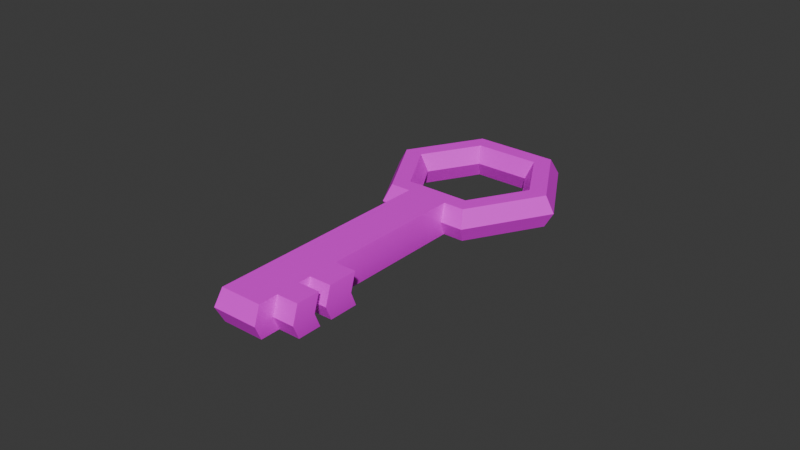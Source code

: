 # Source: obj_key_Harper_01.blend  (saved by Blender 5.1.29; exported with 4.5.12 LTS)
import bpy
from mathutils import Matrix  # noqa: F401  (used for matrix-valued properties, if any)

bpy.ops.wm.read_factory_settings(use_empty=True)
scene = bpy.context.scene
scene.name = 'Scene'

# ---- collections
col_collection = bpy.data.collections.new('Collection'); scene.collection.children.link(col_collection)

# ---- images (referenced by path relative to the original .blend; pixels are not part of the script)
import os
ASSET_DIR = os.environ.get("B2B_ASSET_DIR", "")  # directory of the original .blend (textures are referenced by path, not embedded)
HERE = os.path.dirname(os.path.abspath(__file__))  # packed textures are extracted next to this script under _unpacked/

def load_image(name, relpath, width, height, colorspace="sRGB"):
    """Load a texture the original file referenced (path relative to the .blend, or extracted next to this script)."""
    p = next((c for c in (os.path.join(HERE, relpath), os.path.join(ASSET_DIR, relpath)) if relpath and os.path.exists(c)), "")
    if p:
        img = bpy.data.images.load(p, check_existing=True)
        img.name = name
    else:  # same state as the original file: an image datablock whose file is absent (Cycles renders it pink)
        img = bpy.data.images.new(name, width, height)
        img.source = "FILE"
        img.filepath = "//" + (relpath or name)
    img.colorspace_settings.name = colorspace
    return img
img_color_palette_png = load_image('Color_palette.png', 'Color_palette.png', 1024, 1024, 'sRGB')

# ---- materials (node trees are filled in below, after node groups)
mat_001 = bpy.data.materials.new('材质.001')

# ---- node groups
ng_smooth_by_angle = bpy.data.node_groups.new('Smooth by Angle', 'GeometryNodeTree')
_s = ng_smooth_by_angle.interface.new_socket(name='Mesh', in_out='OUTPUT', socket_type='NodeSocketGeometry')
_s = ng_smooth_by_angle.interface.new_socket(name='Mesh', in_out='INPUT', socket_type='NodeSocketGeometry')
_s = ng_smooth_by_angle.interface.new_socket(name='Angle', in_out='INPUT', socket_type='NodeSocketFloat')
_s.subtype = 'ANGLE'
_s.default_value = 0.5236
_s.min_value = 0.0
_s.max_value = 3.142
_s.description = 'Maximum face angle for smooth edges'
_s = ng_smooth_by_angle.interface.new_socket(name='Ignore Sharpness', in_out='INPUT', socket_type='NodeSocketBool')
_s.force_non_field = True
ng_smooth_by_angle.is_modifier = True
_N = ng_smooth_by_angle.nodes; _L = ng_smooth_by_angle.links
n0 = _N.new('GeometryNodeSetShadeSmooth'); n0.name = 'Set Shade Smooth'; n0.location = (120, -80)
n0.domain = 'EDGE'
n1 = _N.new('GeometryNodeSetShadeSmooth'); n1.name = 'Set Shade Smooth.001'; n1.location = (300, -80)
n2 = _N.new('NodeGroupOutput'); n2.name = 'Group Output'; n2.location = (480, -80)
n3 = _N.new('GeometryNodeInputMeshEdgeAngle'); n3.name = 'Edge Angle'; n3.location = (-440, -240)
n4 = _N.new('NodeGroupInput'); n4.name = 'Group Input'; n4.location = (-80, -80)
n5 = _N.new('GeometryNodeInputEdgeSmooth'); n5.name = 'Is Edge Smooth'; n5.location = (-260, -120)
n6 = _N.new('GeometryNodeInputShadeSmooth'); n6.name = 'Is Shade Smooth'; n6.location = (-440, -397)
n7 = _N.new('FunctionNodeCompare'); n7.name = 'Compare'; n7.location = (-260, -260)
n7.operation = 'LESS_EQUAL'
n7.inputs[6].default_value = (0.0, 0.0, 0.0, 0.0)
n7.inputs[7].default_value = (0.0, 0.0, 0.0, 0.0)
n8 = _N.new('FunctionNodeBooleanMath'); n8.name = 'Boolean Math.001'; n8.location = (-80, -260)
n9 = _N.new('NodeGroupInput'); n9.name = 'Group Input.001'; n9.location = (-440, -329)
n10 = _N.new('NodeGroupInput'); n10.name = 'Group Input.002'; n10.location = (-259, -189)
n11 = _N.new('FunctionNodeBooleanMath'); n11.name = 'Boolean Math'; n11.location = (-80, -149)
n11.operation = 'OR'
n12 = _N.new('FunctionNodeBooleanMath'); n12.name = 'Boolean Math.002'; n12.location = (-260, -380)
n12.operation = 'OR'
n13 = _N.new('NodeGroupInput'); n13.name = 'Group Input.003'; n13.location = (-440, -460)
_L.new(n3.outputs[0], n7.inputs[0])
_L.new(n1.outputs[0], n2.inputs[0])
_L.new(n9.outputs[1], n7.inputs[1])
_L.new(n7.outputs[0], n8.inputs[0])
_L.new(n4.outputs[0], n0.inputs[0])
_L.new(n0.outputs[0], n1.inputs[0])
_L.new(n8.outputs[0], n0.inputs[2])
_L.new(n10.outputs[2], n11.inputs[1])
_L.new(n5.outputs[0], n11.inputs[0])
_L.new(n11.outputs[0], n0.inputs[1])
_L.new(n13.outputs[2], n12.inputs[1])
_L.new(n6.outputs[0], n12.inputs[0])
_L.new(n12.outputs[0], n8.inputs[1])
n2.is_active_output = True

# ---- material node trees
mat_001.use_nodes = True; mat_001.node_tree.nodes.clear()
_N = mat_001.node_tree.nodes; _L = mat_001.node_tree.links
n0 = _N.new('ShaderNodeBsdfPrincipled'); n0.name = '原理化 BSDF'; n0.location = (-200, 100)
n1 = _N.new('ShaderNodeOutputMaterial'); n1.name = '材质输出'; n1.location = (200, 100)
n2 = _N.new('ShaderNodeTexImage'); n2.name = '图像纹理'; n2.location = (-490, 60)
n2.image = img_color_palette_png
_L.new(n0.outputs[0], n1.inputs[0])
_L.new(n2.outputs[0], n0.inputs[0])
n1.is_active_output = True

# ---- world
world_world = bpy.data.worlds.new('World'); scene.world = world_world
world_world.use_nodes = True; world_world.node_tree.nodes.clear()
_N = world_world.node_tree.nodes; _L = world_world.node_tree.links
n0 = _N.new('ShaderNodeOutputWorld'); n0.name = 'World Output'; n0.location = (200, 100)
n1 = _N.new('ShaderNodeBackground'); n1.name = 'Background'; n1.location = (-200, 100)
n1.inputs[0].default_value = (0.05088, 0.05088, 0.05088, 1.0)
_L.new(n1.outputs[0], n0.inputs[0])
n0.is_active_output = True
world_world.color = (0.05088, 0.05088, 0.05088)
world_world.sun_shadow_jitter_overblur = 0.0

# ---- meshes
me_x = bpy.data.meshes.new('环体')
me_x.from_pydata([(1.25, 0.0, 0.0), (1.125, 0.0, 0.2165), (0.875, 0.0, 0.2165), (0.75, 0.0, 3.062e-17), (0.875, 0.0, -0.2165), (1.125, 0.0, -0.2165), (0.625, 1.083, 0.0), (0.5625, 0.9743, 0.2165), (0.4375, 0.7578, 0.2165), (0.375, 0.6495, 3.062e-17), (0.4375, 0.7578, -0.2165), (0.5625, 0.9743, -0.2165), (-0.625, 1.083, 0.0), (-0.5625, 0.9743, 0.2165), (-0.4375, 0.7578, 0.2165), (-0.375, 0.6495, 3.062e-17), (-0.4375, 0.7578, -0.2165), (-0.5625, 0.9743, -0.2165), (-1.25, 1.093e-07, 0.0), (-1.125, 9.835e-08, 0.2165), (-0.875, 7.649e-08, 0.2165), (-0.75, 6.557e-08, 3.062e-17), (-0.875, 7.649e-08, -0.2165), (-1.125, 9.835e-08, -0.2165), (-0.625, -1.083, 0.0), (-0.5625, -0.9743, 0.2165), (-0.4375, -0.7578, 0.2165), (-0.375, -0.6495, 3.062e-17), (-0.4375, -0.7578, -0.2165), (-0.5625, -0.9743, -0.2165), (0.625, -1.083, 0.0), (0.5625, -0.9743, 0.2165), (0.4375, -0.7578, 0.2165), (0.375, -0.6495, 3.062e-17), (0.4375, -0.7578, -0.2165), (0.5625, -0.9743, -0.2165), (-0.8437, -0.4871, 0.2165), (-0.8437, -0.4871, -0.2165), (-1.094, -0.2706, 0.0), (-0.9844, -0.2436, 0.2165), (-0.9844, -0.2436, -0.2165), (-0.7812, -0.8119, 0.0), (-0.7031, -0.7307, 0.2165), (-0.7031, -0.7307, -0.2165), (-3.802, -1.834, 0.0), (-3.646, -2.105, 0.0), (-3.693, -1.807, 0.2165), (-3.552, -2.051, 0.2165), (-3.693, -1.807, -0.2165), (-3.552, -2.051, -0.2165), (-3.49, -2.376, 0.0), (-3.412, -2.295, 0.2165), (-3.412, -2.295, -0.2165), (-3.26, -2.243, 0.0), (-3.182, -2.162, 0.2165), (-3.182, -2.162, -0.2165), (-2.902, -2.0, -0.2165), (-2.98, -2.081, 0.0), (-2.902, -2.0, 0.2165), (-2.753, -1.914, -0.2165), (-2.831, -1.995, 0.0), (-2.753, -1.914, 0.2165), (-2.405, -1.713, -0.2165), (-2.483, -1.794, 0.0), (-2.405, -1.713, 0.2165), (-2.833, -2.336, 0.0), (-3.113, -2.498, 0.0), (-2.755, -2.255, 0.2165), (-3.035, -2.417, 0.2165), (-3.035, -2.417, -0.2165), (-2.755, -2.255, -0.2165), (-2.336, -2.049, 0.0), (-2.684, -2.25, 0.0), (-2.258, -1.968, 0.2165), (-2.605, -2.169, 0.2165), (-2.605, -2.169, -0.2165), (-2.258, -1.968, -0.2165)], [], [(0, 6, 7, 1), (1, 7, 8, 2), (2, 8, 9, 3), (3, 9, 10, 4), (4, 10, 11, 5), (5, 11, 6, 0), (6, 12, 13, 7), (7, 13, 14, 8), (8, 14, 15, 9), (9, 15, 16, 10), (10, 16, 17, 11), (11, 17, 12, 6), (12, 18, 19, 13), (13, 19, 20, 14), (14, 20, 21, 15), (15, 21, 22, 16), (16, 22, 23, 17), (17, 23, 18, 12), (41, 24, 25, 42), (20, 26, 27, 21), (21, 27, 28, 22), (43, 29, 24, 41), (24, 30, 31, 25), (25, 31, 32, 26), (26, 32, 33, 27), (27, 33, 34, 28), (28, 34, 35, 29), (29, 35, 30, 24), (30, 0, 1, 31), (31, 1, 2, 32), (32, 2, 3, 33), (33, 3, 4, 34), (34, 4, 5, 35), (35, 5, 0, 30), (53, 54, 51, 50), (55, 53, 50, 52), (18, 38, 39, 19), (36, 42, 25, 26, 20, 19, 39), (22, 28, 29, 43, 37, 40, 23), (23, 40, 38, 18), (48, 49, 45, 44), (44, 45, 47, 46), (49, 52, 50, 45), (45, 50, 51, 47), (47, 51, 54, 58, 61, 64, 42, 36), (49, 48, 40, 37), (44, 46, 39, 38), (42, 64, 63, 41), (58, 54, 68, 67), (61, 60, 72, 74), (60, 61, 58, 57), (59, 60, 57, 56), (56, 55, 52, 49, 37, 43, 62, 59), (46, 47, 36, 39), (48, 44, 38, 40), (62, 63, 71, 76), (59, 62, 76, 75), (70, 65, 66, 69), (65, 67, 68, 66), (76, 71, 72, 75), (71, 73, 74, 72), (57, 58, 67, 65), (53, 55, 69, 66), (55, 56, 70, 69), (56, 57, 65, 70), (54, 53, 66, 68), (63, 64, 73, 71), (64, 61, 74, 73), (60, 59, 75, 72), (41, 63, 62, 43)])
me_x.polygons.foreach_set('use_smooth', [True] * 70)
_uv = me_x.uv_layers.new(name='UVMap')
_uv.uv.foreach_set('vector', [0.5766, 0.3439, 0.5766, 0.3443, 0.5766, 0.3443, 0.5766, 0.344, 0.5766, 0.344, 0.5766, 0.3443, 0.5766, 0.3443, 0.5766, 0.3441, 0.5766, 0.3441, 0.5766, 0.3443, 0.5766, 0.3443, 0.5766, 0.3441, 0.5766, 0.3441, 0.5766, 0.3443, 0.5766, 0.3443, 0.5766, 0.3441, 0.5766, 0.3441, 0.5766, 0.3443, 0.5766, 0.3443, 0.5766, 0.344, 0.5766, 0.344, 0.5766, 0.3443, 0.5766, 0.3443, 0.5766, 0.3439, 0.5766, 0.3443, 0.5766, 0.3445, 0.5766, 0.3445, 0.5766, 0.3443, 0.5766, 0.3443, 0.5766, 0.3445, 0.5766, 0.3445, 0.5766, 0.3443, 0.5766, 0.3443, 0.5766, 0.3445, 0.5766, 0.3445, 0.5766, 0.3443, 0.5766, 0.3443, 0.5766, 0.3445, 0.5766, 0.3445, 0.5766, 0.3443, 0.5766, 0.3443, 0.5766, 0.3445, 0.5766, 0.3445, 0.5766, 0.3443, 0.5766, 0.3443, 0.5766, 0.3445, 0.5766, 0.3445, 0.5766, 0.3443, 0.5766, 0.3445, 0.5766, 0.3447, 0.5766, 0.3447, 0.5766, 0.3445, 0.5766, 0.3445, 0.5766, 0.3447, 0.5766, 0.3447, 0.5766, 0.3445, 0.5766, 0.3445, 0.5766, 0.3447, 0.5766, 0.3447, 0.5766, 0.3445, 0.5766, 0.3445, 0.5766, 0.3447, 0.5766, 0.3447, 0.5766, 0.3445, 0.5766, 0.3445, 0.5766, 0.3447, 0.5766, 0.3447, 0.5766, 0.3445, 0.5766, 0.3445, 0.5766, 0.3447, 0.5766, 0.3447, 0.5766, 0.3445, 0.5766, 0.3447, 0.5766, 0.3447, 0.5766, 0.3447, 0.5766, 0.3447, 0.5766, 0.3447, 0.5766, 0.3447, 0.5766, 0.3447, 0.5766, 0.3447, 0.5766, 0.3447, 0.5766, 0.3447, 0.5766, 0.3447, 0.5766, 0.3447, 0.5766, 0.3447, 0.5766, 0.3447, 0.5766, 0.3447, 0.5766, 0.3447, 0.5766, 0.3447, 0.5766, 0.3444, 0.5766, 0.3444, 0.5766, 0.3447, 0.5766, 0.3447, 0.5766, 0.3444, 0.5766, 0.3444, 0.5766, 0.3447, 0.5766, 0.3447, 0.5766, 0.3444, 0.5766, 0.3444, 0.5766, 0.3447, 0.5766, 0.3447, 0.5766, 0.3444, 0.5766, 0.3444, 0.5766, 0.3447, 0.5766, 0.3447, 0.5766, 0.3444, 0.5766, 0.3444, 0.5766, 0.3447, 0.5766, 0.3447, 0.5766, 0.3444, 0.5766, 0.3444, 0.5766, 0.3447, 0.5766, 0.3444, 0.5766, 0.3439, 0.5766, 0.344, 0.5766, 0.3444, 0.5766, 0.3444, 0.5766, 0.344, 0.5766, 0.3441, 0.5766, 0.3444, 0.5766, 0.3444, 0.5766, 0.3441, 0.5766, 0.3441, 0.5766, 0.3444, 0.5766, 0.3444, 0.5766, 0.3441, 0.5766, 0.3441, 0.5766, 0.3444, 0.5766, 0.3444, 0.5766, 0.3441, 0.5766, 0.344, 0.5766, 0.3444, 0.5766, 0.3444, 0.5766, 0.344, 0.5766, 0.3439, 0.5766, 0.3444, 0.5766, 0.3451, 0.5766, 0.3451, 0.5766, 0.3451, 0.5766, 0.3451, 0.5766, 0.3451, 0.5766, 0.3451, 0.5766, 0.3451, 0.5766, 0.3451, 0.5766, 0.3447, 0.5766, 0.3448, 0.5766, 0.3447, 0.5766, 0.3447, 0.5766, 0.3448, 0.5766, 0.3447, 0.5766, 0.3447, 0.5766, 0.3447, 0.5766, 0.3447, 0.5766, 0.3447, 0.5766, 0.3447, 0.5766, 0.3447, 0.5766, 0.3447, 0.5766, 0.3447, 0.5766, 0.3447, 0.5766, 0.3448, 0.5766, 0.3447, 0.5766, 0.3447, 0.5766, 0.3447, 0.5766, 0.3447, 0.5766, 0.3448, 0.5766, 0.3447, 0.5766, 0.3452, 0.5766, 0.3451, 0.5766, 0.3452, 0.5766, 0.3453, 0.5766, 0.3453, 0.5766, 0.3452, 0.5766, 0.3451, 0.5766, 0.3452, 0.5766, 0.3451, 0.5766, 0.3451, 0.5766, 0.3451, 0.5766, 0.3452, 0.5766, 0.3452, 0.5766, 0.3451, 0.5766, 0.3451, 0.5766, 0.3451, 0.5766, 0.3451, 0.5766, 0.3451, 0.5766, 0.3451, 0.5766, 0.345, 0.5766, 0.345, 0.5766, 0.3449, 0.5766, 0.3447, 0.5766, 0.3448, 0.5766, 0.3451, 0.5766, 0.3452, 0.5766, 0.3447, 0.5766, 0.3448, 0.5766, 0.3453, 0.5766, 0.3452, 0.5766, 0.3447, 0.5766, 0.3448, 0.5766, 0.3447, 0.5766, 0.3449, 0.5766, 0.345, 0.5766, 0.3447, 0.5766, 0.345, 0.5766, 0.3451, 0.5766, 0.3451, 0.5766, 0.3451, 0.5766, 0.345, 0.5766, 0.345, 0.5766, 0.345, 0.5766, 0.345, 0.5766, 0.345, 0.5766, 0.345, 0.5766, 0.345, 0.5766, 0.345, 0.5766, 0.345, 0.5766, 0.345, 0.5766, 0.345, 0.5766, 0.345, 0.5766, 0.345, 0.5766, 0.3451, 0.5766, 0.3451, 0.5766, 0.3451, 0.5766, 0.3448, 0.5766, 0.3447, 0.5766, 0.3449, 0.5766, 0.345, 0.5766, 0.3452, 0.5766, 0.3451, 0.5766, 0.3448, 0.5766, 0.3447, 0.5766, 0.3452, 0.5766, 0.3453, 0.5766, 0.3448, 0.5766, 0.3447, 0.5766, 0.3449, 0.5766, 0.345, 0.5766, 0.345, 0.5766, 0.345, 0.5766, 0.345, 0.5766, 0.3449, 0.5766, 0.345, 0.5766, 0.345, 0.5766, 0.3451, 0.5766, 0.3451, 0.5766, 0.3451, 0.5766, 0.3451, 0.5766, 0.3451, 0.5766, 0.3451, 0.5766, 0.3451, 0.5766, 0.3451, 0.5766, 0.345, 0.5766, 0.345, 0.5766, 0.345, 0.5766, 0.345, 0.5766, 0.345, 0.5766, 0.345, 0.5766, 0.345, 0.5766, 0.345, 0.5766, 0.345, 0.5766, 0.345, 0.5766, 0.3451, 0.5766, 0.3451, 0.5766, 0.3451, 0.5766, 0.3451, 0.5766, 0.3451, 0.5766, 0.3451, 0.5766, 0.3451, 0.5766, 0.345, 0.5766, 0.3451, 0.5766, 0.3451, 0.5934, 0.345, 0.5934, 0.3389, 0.5934, 0.3389, 0.5934, 0.345, 0.5766, 0.3451, 0.5766, 0.3451, 0.5766, 0.3451, 0.5766, 0.3451, 0.5766, 0.345, 0.5766, 0.3449, 0.5766, 0.345, 0.5766, 0.345, 0.5766, 0.3449, 0.5766, 0.345, 0.5766, 0.345, 0.5766, 0.345, 0.5766, 0.345, 0.5766, 0.345, 0.5766, 0.345, 0.5766, 0.345, 0.5766, 0.3447, 0.5766, 0.345, 0.5766, 0.3449, 0.5766, 0.3447])
me_x.materials.append(mat_001)
me_x.update()

# ---- objects
ob_x = bpy.data.objects.new('环体', me_x)

# ---- transforms, parenting, visibility, modifiers, constraints
ob_x.location = (0.02046, 0.01139, 0.3008)
ob_x.rotation_euler = (0.0, -0.0, 1.046)
_m = ob_x.modifiers.new('按角度平滑', 'NODES')
_m.node_group = ng_smooth_by_angle
_m.use_pin_to_last = True
_m.show_group_selector = False

# ---- collection membership
col_collection.objects.link(ob_x)

# ---- scene / render settings (as saved in the file)
scene.frame_start = 1; scene.frame_end = 250; scene.frame_set(1)
scene.render.engine = 'BLENDER_EEVEE_NEXT'
scene.render.bake_bias = 0.0
scene.render.bake_samples = 0
scene.cycles.sampling_pattern = 'TABULATED_SOBOL'
scene.eevee.use_volume_custom_range = False
bpy.context.view_layer.update()

# ---- added for rendering (the .blend has no active camera and no usable light): camera, sun
cam_auto = bpy.data.cameras.new('AutoCamera')
cam_auto.lens = 50.0
cam_auto.sensor_width = 36.0
cam_auto.clip_end = 1000.0
ob_auto_camera = bpy.data.objects.new('AutoCamera', cam_auto)
scene.collection.objects.link(ob_auto_camera)
ob_auto_camera.location = (7.72939, -10.7309, 6.48968)
ob_auto_camera.rotation_euler = (1.09748, -7.21219e-08, 0.694738)
scene.camera = ob_auto_camera
light_auto_sun = bpy.data.lights.new('AutoSun', 'SUN')
light_auto_sun.energy = 3.0
light_auto_sun.angle = 0.0523599
ob_auto_sun = bpy.data.objects.new('AutoSun', light_auto_sun)
scene.collection.objects.link(ob_auto_sun)
ob_auto_sun.rotation_euler = (0.872665, 0.174533, 0.523599)
bpy.context.view_layer.update()
